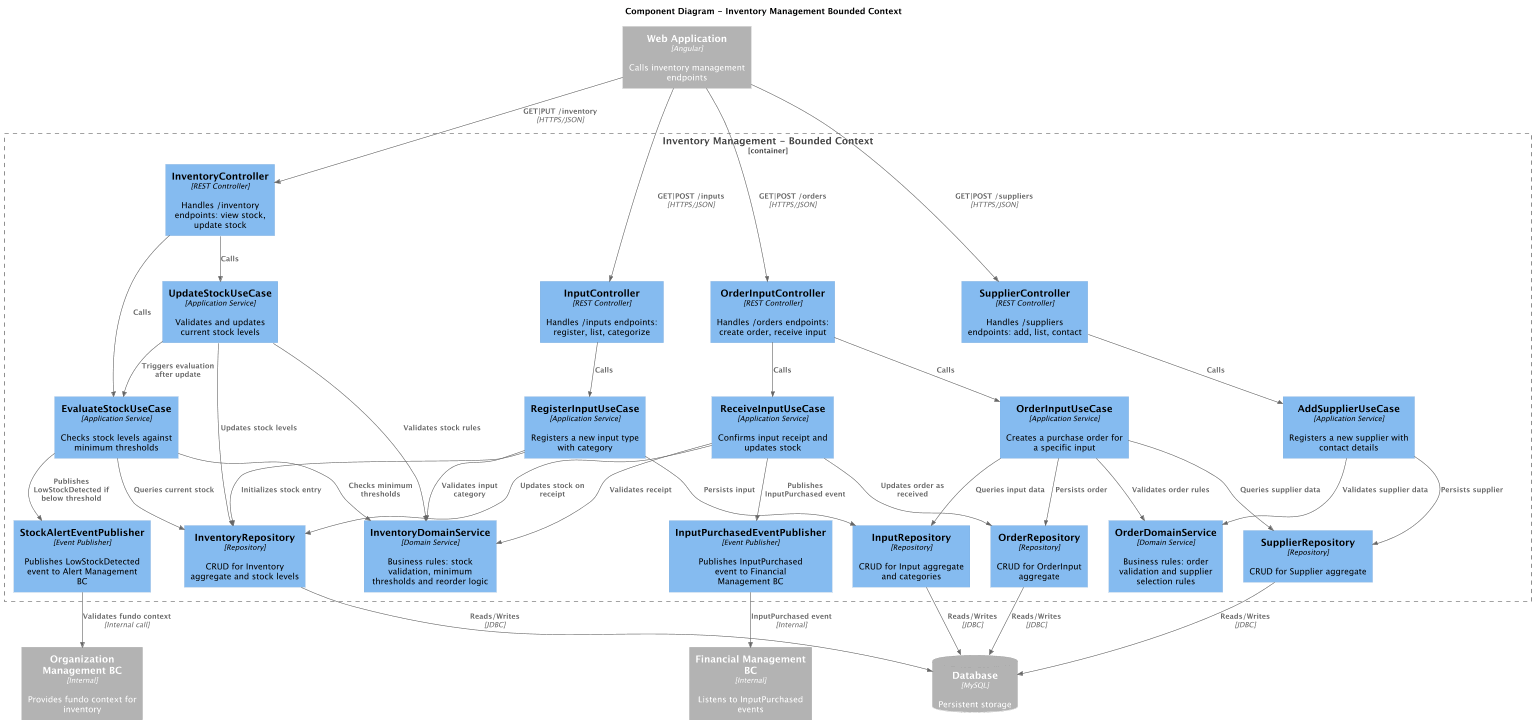

The diagram above was rendered by PlantUML. Its source (embedded in the PNG):
@startuml
!include https://raw.githubusercontent.com/plantuml-stdlib/C4-PlantUML/master/C4_Component.puml

LAYOUT_TOP_DOWN()
HIDE_STEREOTYPE()

title Component Diagram - Inventory Management Bounded Context

Container_Ext(spa, "Web Application", "Angular", "Calls inventory management endpoints")
Container_Ext(orgBC, "Organization Management BC", "Internal", "Provides fundo context for inventory")
Container_Ext(financialBC, "Financial Management BC", "Internal", "Listens to InputPurchased events")
ContainerDb_Ext(db, "Database", "MySQL", "Persistent storage")

Container_Boundary(inventoryBC, "Inventory Management - Bounded Context") {

    Component(inventoryController,  "InventoryController",         "REST Controller",     "Handles /inventory endpoints: view stock, update stock")
    Component(supplierController,   "SupplierController",          "REST Controller",     "Handles /suppliers endpoints: add, list, contact")
    Component(orderController,      "OrderInputController",        "REST Controller",     "Handles /orders endpoints: create order, receive input")
    Component(inputController,      "InputController",             "REST Controller",     "Handles /inputs endpoints: register, list, categorize")

    Component(updateStockUC,        "UpdateStockUseCase",          "Application Service", "Validates and updates current stock levels")
    Component(addSupplierUC,        "AddSupplierUseCase",          "Application Service", "Registers a new supplier with contact details")
    Component(orderInputUC,         "OrderInputUseCase",           "Application Service", "Creates a purchase order for a specific input")
    Component(receiveInputUC,       "ReceiveInputUseCase",         "Application Service", "Confirms input receipt and updates stock")
    Component(evaluateStockUC,      "EvaluateStockUseCase",        "Application Service", "Checks stock levels against minimum thresholds")
    Component(registerInputUC,      "RegisterInputUseCase",        "Application Service", "Registers a new input type with category")

    Component(inventoryDomainSvc,   "InventoryDomainService",      "Domain Service",      "Business rules: stock validation, minimum thresholds and reorder logic")
    Component(orderDomainSvc,       "OrderDomainService",          "Domain Service",      "Business rules: order validation and supplier selection rules")

    Component(inventoryRepo,        "InventoryRepository",         "Repository",          "CRUD for Inventory aggregate and stock levels")
    Component(supplierRepo,         "SupplierRepository",          "Repository",          "CRUD for Supplier aggregate")
    Component(orderRepo,            "OrderRepository",             "Repository",          "CRUD for OrderInput aggregate")
    Component(inputRepo,            "InputRepository",             "Repository",          "CRUD for Input aggregate and categories")

    Component(inputPurchasedPub,    "InputPurchasedEventPublisher","Event Publisher",     "Publishes InputPurchased event to Financial Management BC")
    Component(stockAlertPub,        "StockAlertEventPublisher",    "Event Publisher",     "Publishes LowStockDetected event to Alert Management BC")
}

Rel(spa, inventoryController, "GET|PUT /inventory",    "HTTPS/JSON")
Rel(spa, supplierController,  "GET|POST /suppliers",   "HTTPS/JSON")
Rel(spa, orderController,     "GET|POST /orders",      "HTTPS/JSON")
Rel(spa, inputController,     "GET|POST /inputs",      "HTTPS/JSON")

Rel(inventoryController, updateStockUC,    "Calls")
Rel(inventoryController, evaluateStockUC,  "Calls")
Rel(supplierController,  addSupplierUC,    "Calls")
Rel(orderController,     orderInputUC,     "Calls")
Rel(orderController,     receiveInputUC,   "Calls")
Rel(inputController,     registerInputUC,  "Calls")

Rel(updateStockUC,    inventoryDomainSvc,  "Validates stock rules")
Rel(updateStockUC,    inventoryRepo,       "Updates stock levels")
Rel(updateStockUC,    evaluateStockUC,     "Triggers evaluation after update")
Rel(addSupplierUC,    orderDomainSvc,      "Validates supplier data")
Rel(addSupplierUC,    supplierRepo,        "Persists supplier")
Rel(orderInputUC,     orderDomainSvc,      "Validates order rules")
Rel(orderInputUC,     supplierRepo,        "Queries supplier data")
Rel(orderInputUC,     inputRepo,           "Queries input data")
Rel(orderInputUC,     orderRepo,           "Persists order")
Rel(receiveInputUC,   inventoryDomainSvc,  "Validates receipt")
Rel(receiveInputUC,   orderRepo,           "Updates order as received")
Rel(receiveInputUC,   inventoryRepo,       "Updates stock on receipt")
Rel(receiveInputUC,   inputPurchasedPub,   "Publishes InputPurchased event")
Rel(evaluateStockUC,  inventoryDomainSvc,  "Checks minimum thresholds")
Rel(evaluateStockUC,  inventoryRepo,       "Queries current stock")
Rel(evaluateStockUC,  stockAlertPub,       "Publishes LowStockDetected if below threshold")
Rel(registerInputUC,  inventoryDomainSvc,  "Validates input category")
Rel(registerInputUC,  inputRepo,           "Persists input")
Rel(registerInputUC,  inventoryRepo,       "Initializes stock entry")

Rel(inventoryRepo, db, "Reads/Writes", "JDBC")
Rel(supplierRepo,  db, "Reads/Writes", "JDBC")
Rel(orderRepo,     db, "Reads/Writes", "JDBC")
Rel(inputRepo,     db, "Reads/Writes", "JDBC")

Rel(inputPurchasedPub, financialBC, "InputPurchased event",    "Internal")
Rel(stockAlertPub,     orgBC,       "Validates fundo context", "Internal call")

@enduml